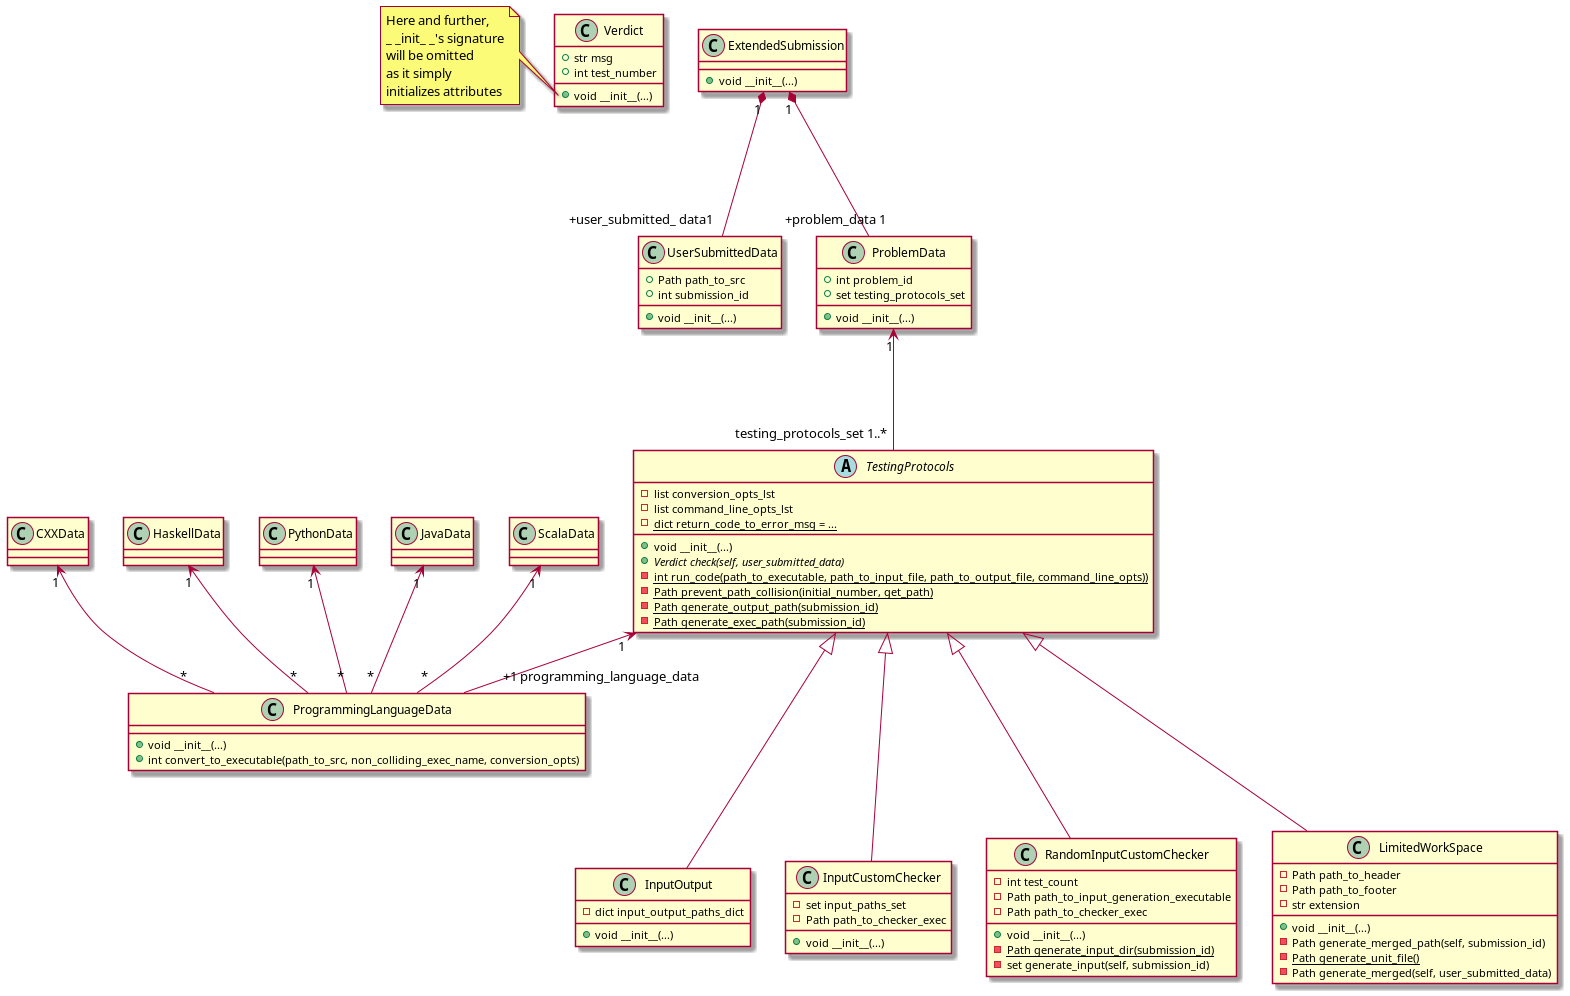

The diagram above was rendered by PlantUML. Its source (embedded in the PNG):
@startuml
'https://plantuml.com/class-diagram

' ============================ AUX ============================

class Verdict {
    +str msg
    +int test_number

    +void __init__(...)
}
note left of Verdict::__init__
Here and further,
_ _init_ _'s signature
will be omitted
as it simply
initializes attributes
end note


class UserSubmittedData {
    +Path path_to_src
    +int submission_id

    +void __init__(...)
}


class ProgrammingLanguageData {
        +void __init__(...)
        +int convert_to_executable(path_to_src, non_colliding_exec_name, conversion_opts)
}

class CXXData

CXXData "1" <-- "*" ProgrammingLanguageData

class HaskellData

HaskellData "1" <-- "*" ProgrammingLanguageData

class PythonData

PythonData "1" <-- "*" ProgrammingLanguageData

class JavaData

JavaData "1" <-- "*" ProgrammingLanguageData

class ScalaData

ScalaData "1" <-- "*" ProgrammingLanguageData

' ========================== PROTOCOLS =========================

abstract class TestingProtocols {
    -list conversion_opts_lst
    -list command_line_opts_lst
    -{static} dict return_code_to_error_msg = ...

    +void __init__(...)
    +{abstract} Verdict check(self, user_submitted_data)
    -{static} int run_code(path_to_executable, path_to_input_file, path_to_output_file, command_line_opts))
    -{static} Path prevent_path_collision(initial_number, get_path)
    -{static} Path generate_output_path(submission_id)
    -{static} Path generate_exec_path(submission_id)
}

TestingProtocols "1" <-- "+1 programming_language_data" ProgrammingLanguageData

class InputOutput {
    -dict input_output_paths_dict

    +void __init__(...)
}

class InputCustomChecker {
    -set input_paths_set
    -Path path_to_checker_exec

    +void __init__(...)
}

class RandomInputCustomChecker {
    -int test_count
    -Path path_to_input_generation_executable
    -Path path_to_checker_exec


    +void __init__(...)
    -{static} Path generate_input_dir(submission_id)
    -set generate_input(self, submission_id)
}

class LimitedWorkSpace {
    -Path path_to_header
    -Path path_to_footer
    -str extension

    +void __init__(...)
    -Path generate_merged_path(self, submission_id)
    -{static} Path generate_unit_file()
    -Path generate_merged(self, user_submitted_data)
}


TestingProtocols <|--- InputCustomChecker
TestingProtocols <|--- RandomInputCustomChecker
TestingProtocols <|--- LimitedWorkSpace
TestingProtocols <|--- InputOutput


' ============================ AUX ============================

class ProblemData {
    +int problem_id
    +set testing_protocols_set

    +void __init__(...)
}

ProblemData "1" <--- "testing_protocols_set 1..*" TestingProtocols


class ExtendedSubmission {
    +void __init__(...)
}

ExtendedSubmission "1" *--- "+problem_data 1" ProblemData
ExtendedSubmission "1" *--- "+user_submitted_ data1" UserSubmittedData

@enduml